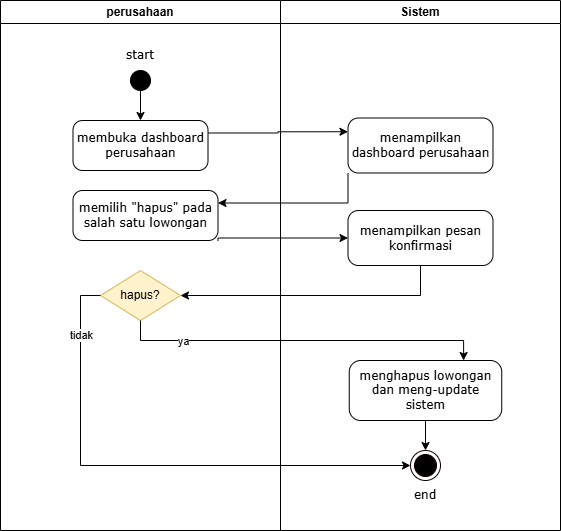

The diagram above was exported from draw.io. Its source (the exported page's mxGraphModel, read from the mxfile embedded in the PNG):
<mxGraphModel dx="779" dy="470" grid="1" gridSize="10" guides="1" tooltips="1" connect="1" arrows="1" fold="1" page="1" pageScale="1" pageWidth="850" pageHeight="1100" math="0" shadow="0">
  <root>
    <mxCell id="0" />
    <mxCell id="1" parent="0" />
    <mxCell id="207d-n9Llr1l4AXSHi9V-1" parent="1" style="swimlane;whiteSpace=wrap;html=1;" value="perusahaan" vertex="1">
      <mxGeometry height="530" width="280" x="120" y="40" as="geometry" />
    </mxCell>
    <mxCell id="207d-n9Llr1l4AXSHi9V-2" edge="1" parent="207d-n9Llr1l4AXSHi9V-1" source="207d-n9Llr1l4AXSHi9V-3" style="edgeStyle=orthogonalEdgeStyle;rounded=0;orthogonalLoop=1;jettySize=auto;html=1;exitX=0.5;exitY=1;exitDx=0;exitDy=0;entryX=0.5;entryY=0;entryDx=0;entryDy=0;" target="207d-n9Llr1l4AXSHi9V-5">
      <mxGeometry relative="1" as="geometry" />
    </mxCell>
    <mxCell id="207d-n9Llr1l4AXSHi9V-3" parent="207d-n9Llr1l4AXSHi9V-1" style="ellipse;whiteSpace=wrap;html=1;aspect=fixed;fillColor=#000000;" value="" vertex="1">
      <mxGeometry height="20" width="20" x="130" y="70" as="geometry" />
    </mxCell>
    <mxCell id="207d-n9Llr1l4AXSHi9V-4" parent="207d-n9Llr1l4AXSHi9V-1" style="text;html=1;whiteSpace=wrap;strokeColor=none;fillColor=none;align=center;verticalAlign=middle;rounded=0;fontFamily=Verdana;" value="start" vertex="1">
      <mxGeometry height="30" width="60" x="110" y="40" as="geometry" />
    </mxCell>
    <mxCell id="207d-n9Llr1l4AXSHi9V-5" parent="207d-n9Llr1l4AXSHi9V-1" style="rounded=1;whiteSpace=wrap;html=1;fontFamily=Verdana;arcSize=19;" value="membuka dashboard perusahaan" vertex="1">
      <mxGeometry height="50" width="135" x="72.5" y="120" as="geometry" />
    </mxCell>
    <mxCell id="207d-n9Llr1l4AXSHi9V-6" parent="207d-n9Llr1l4AXSHi9V-1" style="rounded=1;whiteSpace=wrap;html=1;fontFamily=Verdana;arcSize=19;" value="memilih &quot;hapus&quot; pada salah satu lowongan" vertex="1">
      <mxGeometry height="50" width="145" x="72.5" y="190" as="geometry" />
    </mxCell>
    <mxCell id="207d-n9Llr1l4AXSHi9V-22" parent="207d-n9Llr1l4AXSHi9V-1" style="rhombus;whiteSpace=wrap;html=1;fillColor=#fff2cc;strokeColor=#d6b656;" value="hapus?" vertex="1">
      <mxGeometry height="50" width="80" x="100" y="270" as="geometry" />
    </mxCell>
    <mxCell id="207d-n9Llr1l4AXSHi9V-8" parent="1" style="swimlane;whiteSpace=wrap;html=1;" value="Sistem" vertex="1">
      <mxGeometry height="530" width="280" x="400" y="40" as="geometry" />
    </mxCell>
    <mxCell id="207d-n9Llr1l4AXSHi9V-9" parent="207d-n9Llr1l4AXSHi9V-8" style="rounded=1;whiteSpace=wrap;html=1;fontFamily=Verdana;arcSize=19;" value="menampilkan dashboard perusahaan" vertex="1">
      <mxGeometry height="55" width="145" x="67.5" y="117.5" as="geometry" />
    </mxCell>
    <mxCell id="207d-n9Llr1l4AXSHi9V-17" edge="1" parent="207d-n9Llr1l4AXSHi9V-8" source="207d-n9Llr1l4AXSHi9V-18" style="edgeStyle=orthogonalEdgeStyle;rounded=0;orthogonalLoop=1;jettySize=auto;html=1;exitX=0.5;exitY=1;exitDx=0;exitDy=0;entryX=0.5;entryY=0;entryDx=0;entryDy=0;" target="207d-n9Llr1l4AXSHi9V-19">
      <mxGeometry relative="1" as="geometry" />
    </mxCell>
    <mxCell id="207d-n9Llr1l4AXSHi9V-18" parent="207d-n9Llr1l4AXSHi9V-8" style="rounded=1;whiteSpace=wrap;html=1;fontFamily=Verdana;arcSize=19;" value="menghapus lowongan dan meng-update sistem" vertex="1">
      <mxGeometry height="60" width="152.5" x="68.75" y="360" as="geometry" />
    </mxCell>
    <mxCell id="207d-n9Llr1l4AXSHi9V-19" parent="207d-n9Llr1l4AXSHi9V-8" style="ellipse;html=1;shape=endState;fillColor=#000000;strokeColor=#120000;" value="" vertex="1">
      <mxGeometry height="30" width="30" x="130" y="450" as="geometry" />
    </mxCell>
    <mxCell id="207d-n9Llr1l4AXSHi9V-20" parent="207d-n9Llr1l4AXSHi9V-8" style="text;html=1;whiteSpace=wrap;strokeColor=none;fillColor=none;align=center;verticalAlign=middle;rounded=0;fontFamily=Verdana;" value="end" vertex="1">
      <mxGeometry height="30" width="60" x="115" y="480" as="geometry" />
    </mxCell>
    <mxCell id="207d-n9Llr1l4AXSHi9V-21" parent="207d-n9Llr1l4AXSHi9V-8" style="rounded=1;whiteSpace=wrap;html=1;fontFamily=Verdana;arcSize=19;" value="menampilkan pesan konfirmasi" vertex="1">
      <mxGeometry height="55" width="145" x="67.5" y="210" as="geometry" />
    </mxCell>
    <mxCell id="207d-n9Llr1l4AXSHi9V-14" edge="1" parent="1" source="207d-n9Llr1l4AXSHi9V-22" style="edgeStyle=orthogonalEdgeStyle;rounded=0;orthogonalLoop=1;jettySize=auto;html=1;entryX=0.75;entryY=0;entryDx=0;entryDy=0;exitX=0.5;exitY=1;exitDx=0;exitDy=0;" target="207d-n9Llr1l4AXSHi9V-18">
      <mxGeometry relative="1" as="geometry">
        <mxPoint x="570" y="350" as="sourcePoint" />
      </mxGeometry>
    </mxCell>
    <mxCell id="207d-n9Llr1l4AXSHi9V-15" connectable="0" parent="207d-n9Llr1l4AXSHi9V-14" style="edgeLabel;html=1;align=center;verticalAlign=middle;resizable=0;points=[];" value="ya" vertex="1">
      <mxGeometry relative="1" x="-0.4168" as="geometry">
        <mxPoint x="-44" as="offset" />
      </mxGeometry>
    </mxCell>
    <mxCell id="207d-n9Llr1l4AXSHi9V-23" edge="1" parent="1" source="207d-n9Llr1l4AXSHi9V-22" style="edgeStyle=orthogonalEdgeStyle;rounded=0;orthogonalLoop=1;jettySize=auto;html=1;entryX=0;entryY=0.5;entryDx=0;entryDy=0;exitX=0;exitY=0.5;exitDx=0;exitDy=0;" target="207d-n9Llr1l4AXSHi9V-19">
      <mxGeometry relative="1" as="geometry" />
    </mxCell>
    <mxCell id="207d-n9Llr1l4AXSHi9V-24" connectable="0" parent="207d-n9Llr1l4AXSHi9V-23" style="edgeLabel;html=1;align=center;verticalAlign=middle;resizable=0;points=[];" value="tidak" vertex="1">
      <mxGeometry relative="1" x="-0.7725" as="geometry">
        <mxPoint as="offset" />
      </mxGeometry>
    </mxCell>
    <mxCell id="207d-n9Llr1l4AXSHi9V-25" edge="1" parent="1" source="207d-n9Llr1l4AXSHi9V-5" style="edgeStyle=orthogonalEdgeStyle;rounded=0;orthogonalLoop=1;jettySize=auto;html=1;exitX=1;exitY=0.25;exitDx=0;exitDy=0;entryX=0;entryY=0.25;entryDx=0;entryDy=0;" target="207d-n9Llr1l4AXSHi9V-9">
      <mxGeometry relative="1" as="geometry" />
    </mxCell>
    <mxCell id="207d-n9Llr1l4AXSHi9V-26" edge="1" parent="1" source="207d-n9Llr1l4AXSHi9V-9" style="edgeStyle=orthogonalEdgeStyle;rounded=0;orthogonalLoop=1;jettySize=auto;html=1;exitX=0;exitY=1;exitDx=0;exitDy=0;entryX=1;entryY=0.25;entryDx=0;entryDy=0;" target="207d-n9Llr1l4AXSHi9V-6">
      <mxGeometry relative="1" as="geometry" />
    </mxCell>
    <mxCell id="207d-n9Llr1l4AXSHi9V-27" edge="1" parent="1" source="207d-n9Llr1l4AXSHi9V-6" style="edgeStyle=orthogonalEdgeStyle;rounded=0;orthogonalLoop=1;jettySize=auto;html=1;exitX=1;exitY=1;exitDx=0;exitDy=0;entryX=0;entryY=0.5;entryDx=0;entryDy=0;" target="207d-n9Llr1l4AXSHi9V-21">
      <mxGeometry relative="1" as="geometry">
        <Array as="points">
          <mxPoint x="338" y="278" />
        </Array>
      </mxGeometry>
    </mxCell>
    <mxCell id="207d-n9Llr1l4AXSHi9V-28" edge="1" parent="1" source="207d-n9Llr1l4AXSHi9V-21" style="edgeStyle=orthogonalEdgeStyle;rounded=0;orthogonalLoop=1;jettySize=auto;html=1;exitX=0.5;exitY=1;exitDx=0;exitDy=0;entryX=1;entryY=0.5;entryDx=0;entryDy=0;" target="207d-n9Llr1l4AXSHi9V-22">
      <mxGeometry relative="1" as="geometry" />
    </mxCell>
  </root>
</mxGraphModel>